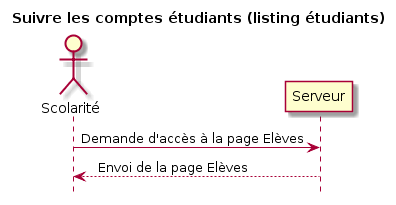

The diagram above was rendered by PlantUML. Its source (embedded in the PNG):
@startuml
title Suivre les comptes étudiants (listing étudiants)


actor Scolarité


Scolarité  -> Serveur: Demande d'accès à la page Elèves
Serveur --> Scolarité : Envois de la page Elèves

hide footbox
@enduml